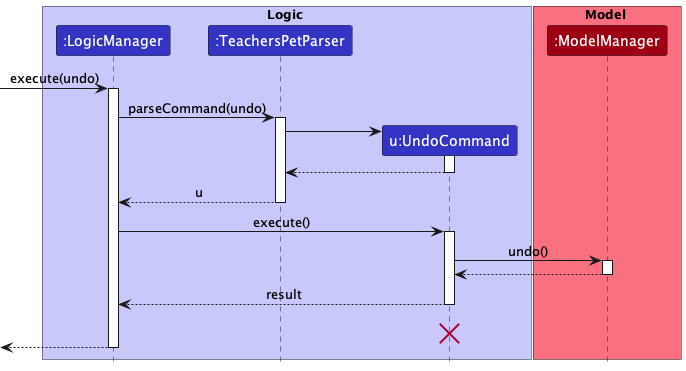

The diagram above was rendered by PlantUML. Its source (embedded in the PNG):
@startuml
!include style.puml

box Logic LOGIC_COLOR_T1
participant ":LogicManager" as LogicManager LOGIC_COLOR
participant ":TeachersPetParser" as TeachersPetParser LOGIC_COLOR
participant "u:UndoCommand" as UndoCommand LOGIC_COLOR
end box

box Model MODEL_COLOR_T1
participant ":ModelManager" as ModelManager MODEL_COLOR
end box

[-> LogicManager : execute(undo)
activate LogicManager

LogicManager -> TeachersPetParser : parseCommand(undo)
activate TeachersPetParser

create UndoCommand
TeachersPetParser -> UndoCommand
activate UndoCommand

UndoCommand --> TeachersPetParser
deactivate UndoCommand

TeachersPetParser --> LogicManager : u
deactivate TeachersPetParser

LogicManager -> UndoCommand : execute()
activate UndoCommand

UndoCommand -> ModelManager : undo()
activate ModelManager

ModelManager --> UndoCommand
deactivate ModelManager

UndoCommand --> LogicManager : result
deactivate UndoCommand

UndoCommand -[hidden]-> LogicManager : result
destroy UndoCommand

[<--LogicManager
deactivate LogicManager
@enduml